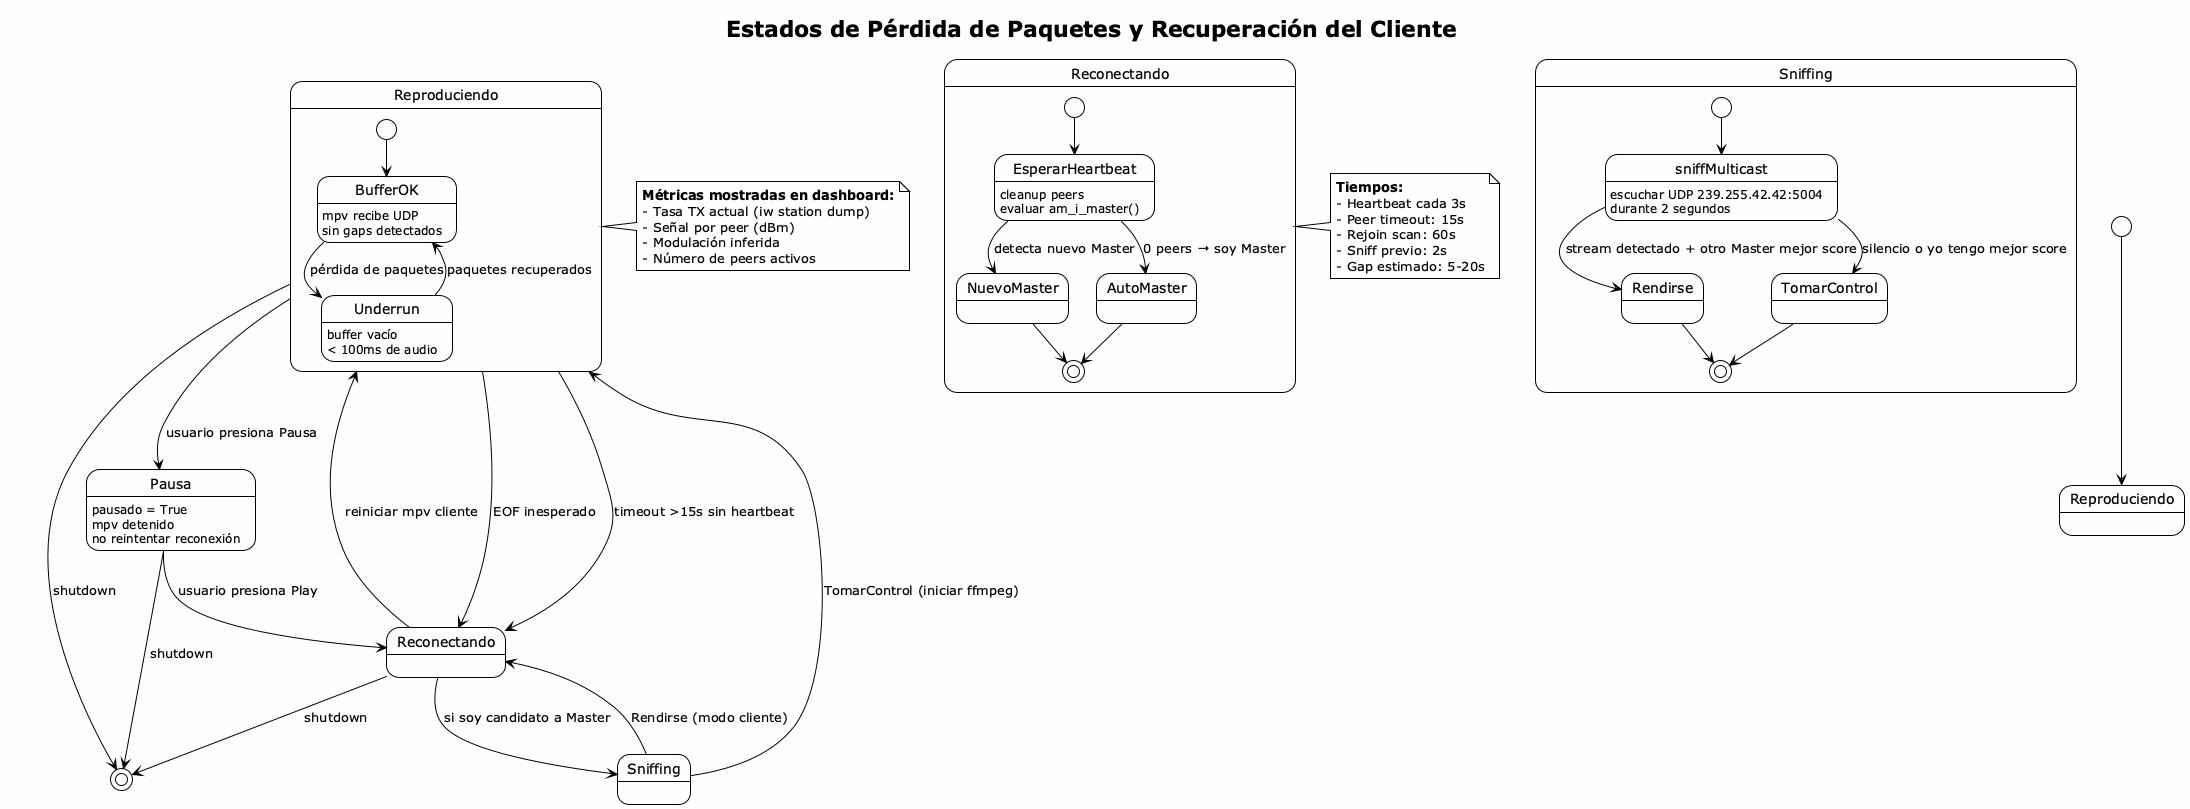

The diagram above was rendered by PlantUML. Its source (embedded in the PNG):
@startuml Packet Loss & Recovery States
!theme plain
skinparam backgroundColor #FEFEFE

title Estados de Pérdida de Paquetes y Recuperación del Cliente

[*] --> Reproduciendo

state "Reproduciendo" as playing {
    [*] --> BufferOK
    BufferOK : mpv recibe UDP
    BufferOK : sin gaps detectados
    
    BufferOK --> Underrun : pérdida de paquetes
    Underrun : buffer vacío
    Underrun : < 100ms de audio
    
    Underrun --> BufferOK : paquetes recuperados
}

playing --> Pausa : usuario presiona Pausa
Pausa : pausado = True
Pausa : mpv detenido
Pausa : no reintentar reconexión

Pausa --> Reconectando : usuario presiona Play

playing --> Reconectando : EOF inesperado
playing --> Reconectando : timeout >15s sin heartbeat

state "Reconectando" as recon {
    [*] --> EsperarHeartbeat
    EsperarHeartbeat : cleanup peers
    EsperarHeartbeat : evaluar am_i_master()
    
    EsperarHeartbeat --> NuevoMaster : detecta nuevo Master
    EsperarHeartbeat --> AutoMaster : 0 peers → soy Master
    
    NuevoMaster --> [*]
    AutoMaster --> [*]
}

Reconectando --> playing : reiniciar mpv cliente
Reconectando --> Sniffing : si soy candidato a Master

state "Sniffing" as sniff {
    [*] --> sniffMulticast
    sniffMulticast : escuchar UDP 239.255.42.42:5004
    sniffMulticast : durante 2 segundos
    
    sniffMulticast --> Rendirse : stream detectado + otro Master mejor score
    sniffMulticast --> TomarControl : silencio o yo tengo mejor score
    
    Rendirse --> [*]
    TomarControl --> [*]
}

Sniffing --> Reconectando : Rendirse (modo cliente)
Sniffing --> playing : TomarControl (iniciar ffmpeg)

Pausa --> [*] : shutdown
playing --> [*] : shutdown
Reconectando --> [*] : shutdown

note right of playing
  <b>Métricas mostradas en dashboard:</b>
  - Tasa TX actual (iw station dump)
  - Señal por peer (dBm)
  - Modulación inferida
  - Número de peers activos
end note

note right of recon
  <b>Tiempos:</b>
  - Heartbeat cada 3s
  - Peer timeout: 15s
  - Rejoin scan: 60s
  - Sniff previo: 2s
  - Gap estimado: 5-20s
end note

@enduml